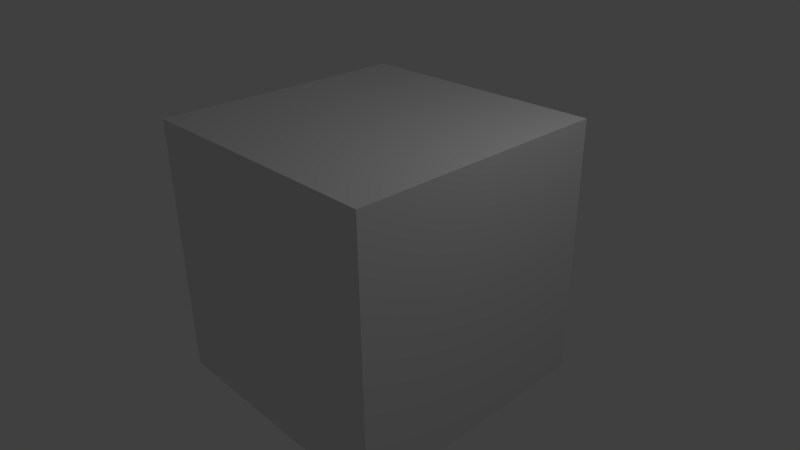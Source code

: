 # Source: cursedhomebox.blend  (saved by Blender 2.57.0; exported with 4.5.12 LTS)
import bpy
from mathutils import Matrix  # noqa: F401  (used for matrix-valued properties, if any)

bpy.ops.wm.read_factory_settings(use_empty=True)
scene = bpy.context.scene
scene.name = 'Scene'

# ---- collections
col_collection_1 = bpy.data.collections.new('Collection 1'); scene.collection.children.link(col_collection_1)

# ---- materials (node trees are filled in below, after node groups)
mat_material_001 = bpy.data.materials.new('Material.001')
mat_material_001.alpha_threshold = 0.0
mat_material_001.use_transparent_shadow = False
mat_material_001.roughness = 0.5
mat_material_001.line_color = (0.0, 0.0, 0.0, 1.0)

# ---- material node trees

# ---- world
world_world = bpy.data.worlds.new('World'); scene.world = world_world
world_world.color = (0.05088, 0.05088, 0.05088)
world_world.use_sun_shadow = False
world_world.sun_shadow_jitter_overblur = 0.0
world_world.cycles.sampling_method = 'MANUAL'
world_world.cycles.sample_map_resolution = 256

# ---- cameras
cam_camera = bpy.data.cameras.new('Camera')
cam_camera.clip_end = 100.0
cam_camera.lens = 35.0
cam_camera.ortho_scale = 7.314
cam_camera.dof.focus_distance = 0.0
cam_camera.dof.aperture_fstop = 128.0

# ---- lights
light_lamp = bpy.data.lights.new('Lamp', 'POINT')
light_lamp.transmission_factor = 0.0
light_lamp.cutoff_distance = 30.0
light_lamp.energy = 100.0
light_lamp.shadow_buffer_clip_start = 1.001
light_lamp.shadow_soft_size = 1.0
light_lamp.shadow_maximum_resolution = 0.006
light_lamp.use_absolute_resolution = True
light_lamp.cycles.use_multiple_importance_sampling = False

# ---- meshes
me_cube = bpy.data.meshes.new('Cube')
me_cube.from_pydata([(1.0, 1.0, -1.0), (1.0, -1.0, -1.0), (-1.0, -1.0, -1.0), (-1.0, 1.0, -1.0), (1.0, 1.0, 1.0), (1.0, -1.0, 1.0), (-1.0, -1.0, 1.0), (-1.0, 1.0, 1.0)], [], [(0, 1, 2, 3), (4, 7, 6, 5), (0, 4, 5, 1), (1, 5, 6, 2), (2, 6, 7, 3), (4, 0, 3, 7)])
_uv = me_cube.uv_layers.new(name='UVTex')
_uv.uv.foreach_set('vector', [0.5, 0.25, 0.5, 0.5, 0.25, 0.5, 0.25, 0.25, 0.5, 1.0, 0.25, 1.0, 0.25, 0.75, 0.5, 0.75, 0.5, 0.25, 0.5, 0.0, 0.75, 0.0, 0.75, 0.25, 0.5, 0.5, 0.5, 0.75, 0.25, 0.75, 0.25, 0.5, 1.178e-07, 0.25, 0.0, 2.356e-07, 0.25, 4.712e-08, 0.25, 0.25, 0.5, 0.0, 0.5, 0.25, 0.25, 0.25, 0.25, 4.712e-08])
me_cube.materials.append(mat_material_001)
me_cube.use_remesh_preserve_volume = False
me_cube.use_remesh_preserve_attributes = False
me_cube.use_mirror_vertex_groups = False
me_cube.update()

# ---- objects
ob_cube = bpy.data.objects.new('Cube', me_cube)
ob_lamp = bpy.data.objects.new('Lamp', light_lamp)
ob_camera = bpy.data.objects.new('Camera', cam_camera)

# ---- transforms, parenting, visibility, modifiers, constraints
ob_cube.location = (0.0, 0.0, 0.0)
ob_cube.scale = (2.0, 2.0, 2.0)
ob_cube.lock_rotations_4d = False
ob_cube.empty_display_type = 'ARROWS'
ob_cube.lineart.crease_threshold = 0.0
ob_lamp.location = (4.076, 1.005, 5.904)
ob_lamp.rotation_euler = (0.6503, 0.05522, 1.866)
ob_lamp.lock_rotations_4d = False
ob_lamp.empty_display_type = 'ARROWS'
ob_lamp.color = (0.0, 0.0, 0.0, 0.0)
ob_lamp.lineart.crease_threshold = 0.0
ob_camera.location = (7.481, -6.508, 5.344)
ob_camera.rotation_euler = (1.109, 0.01082, 0.8149)
ob_camera.lock_rotations_4d = False
ob_camera.empty_display_type = 'ARROWS'
ob_camera.color = (0.0, 0.0, 0.0, 0.0)
ob_camera.display_type = 'WIRE'
ob_camera.lineart.crease_threshold = 0.0

# ---- collection membership
col_collection_1.objects.link(ob_cube)
col_collection_1.objects.link(ob_lamp)
col_collection_1.objects.link(ob_camera)

# ---- scene / render settings (as saved in the file)
scene.camera = ob_camera
scene.frame_start = 1; scene.frame_end = 250; scene.frame_set(1)
scene.render.engine = 'BLENDER_EEVEE_NEXT'
scene.render.image_settings.color_mode = 'RGB'
scene.render.image_settings.compression = 90
scene.render.resolution_percentage = 50
scene.render.dither_intensity = 0.0
scene.render.bake_margin = 2
scene.render.bake_bias = 0.0
scene.cycles.use_denoising = False
scene.cycles.samples = 10
scene.cycles.sampling_pattern = 'TABULATED_SOBOL'
scene.cycles.light_sampling_threshold = 0.0
scene.cycles.use_adaptive_sampling = False
scene.cycles.use_light_tree = False
scene.cycles.blur_glossy = 0.0
scene.cycles.volume_bounces = 1
scene.cycles.pixel_filter_type = 'GAUSSIAN'
scene.cycles.sample_clamp_indirect = 0.0
scene.view_settings.view_transform = 'Standard'
bpy.context.view_layer.update()
